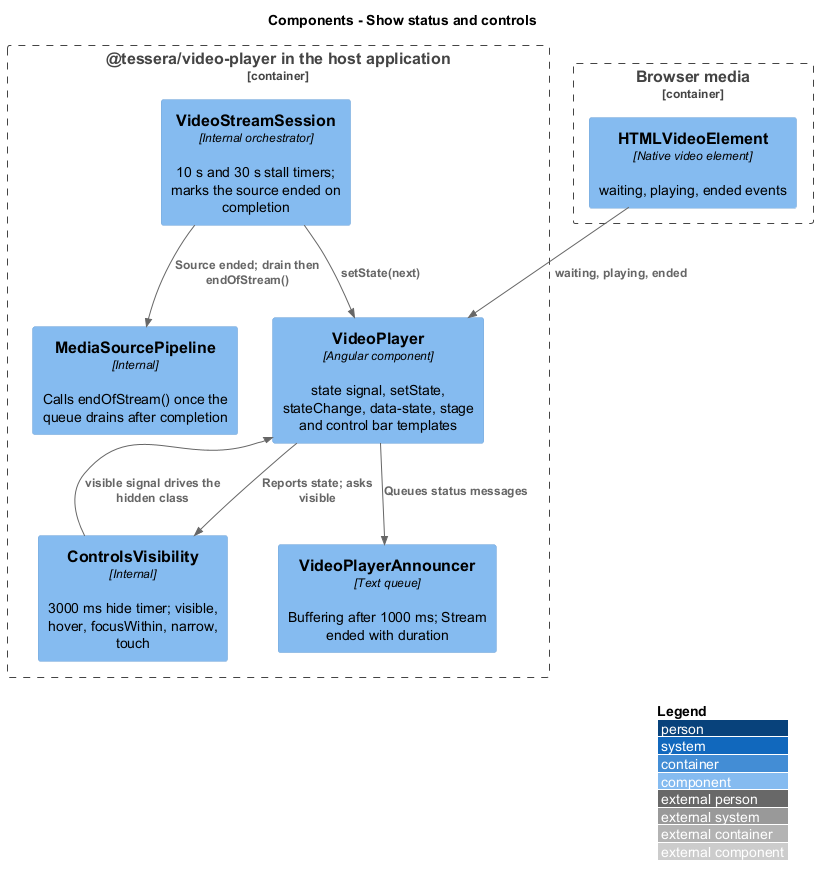

The diagram above was rendered by PlantUML. Its source (embedded in the PNG):
@startuml
!include <C4/C4_Component>
LAYOUT_WITH_LEGEND()
title Components - Show status and controls
Container_Boundary(pkg, "@tessera/video-player in the host application") {
  Component(player, "VideoPlayer", "Angular component", "state signal, setState, stateChange, data-state, stage and control bar templates")
  Component(session, "VideoStreamSession", "Internal orchestrator", "10 s and 30 s stall timers; marks the source ended on completion")
  Component(pipeline, "MediaSourcePipeline", "Internal", "Calls endOfStream() once the queue drains after completion")
  Component(visibility, "ControlsVisibility", "Internal", "3000 ms hide timer; visible, hover, focusWithin, narrow, touch")
  Component(announcer, "VideoPlayerAnnouncer", "Text queue", "Buffering after 1000 ms; Stream ended with duration")
}
Container_Boundary(media, "Browser media") {
  Component(video, "HTMLVideoElement", "Native video element", "waiting, playing, ended events")
}
Rel(session, player, "setState(next)")
Rel(session, pipeline, "Source ended; drain then endOfStream()")
Rel(video, player, "waiting, playing, ended")
Rel(player, visibility, "Reports state; asks visible")
Rel(player, announcer, "Queues status messages")
Rel(visibility, player, "visible signal drives the hidden class")
@enduml